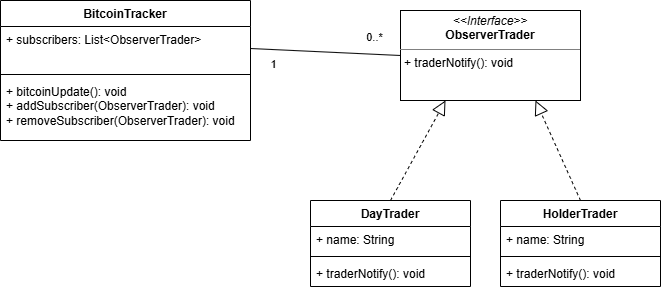

The diagram above was exported from draw.io. Its source (the exported page's mxGraphModel, read from the mxfile embedded in the PNG):
<mxGraphModel dx="1453" dy="837" grid="1" gridSize="10" guides="1" tooltips="1" connect="1" arrows="1" fold="1" page="1" pageScale="1" pageWidth="827" pageHeight="1169" math="0" shadow="0">
  <root>
    <mxCell id="0" />
    <mxCell id="1" parent="0" />
    <mxCell id="v_3JpSXiOyd5fqnMV23y-1" parent="1" style="swimlane;fontStyle=1;align=center;verticalAlign=top;childLayout=stackLayout;horizontal=1;startSize=26;horizontalStack=0;resizeParent=1;resizeParentMax=0;resizeLast=0;collapsible=1;marginBottom=0;whiteSpace=wrap;html=1;" value="BitcoinTracker" vertex="1">
      <mxGeometry height="140" width="250" x="70" y="600" as="geometry" />
    </mxCell>
    <mxCell id="v_3JpSXiOyd5fqnMV23y-2" parent="v_3JpSXiOyd5fqnMV23y-1" style="text;strokeColor=none;fillColor=none;align=left;verticalAlign=top;spacingLeft=4;spacingRight=4;overflow=hidden;rotatable=0;points=[[0,0.5],[1,0.5]];portConstraint=eastwest;whiteSpace=wrap;html=1;" value="+ subscribers: List&amp;lt;ObserverTrader&amp;gt;" vertex="1">
      <mxGeometry height="44" width="250" y="26" as="geometry" />
    </mxCell>
    <mxCell id="v_3JpSXiOyd5fqnMV23y-3" parent="v_3JpSXiOyd5fqnMV23y-1" style="line;strokeWidth=1;fillColor=none;align=left;verticalAlign=middle;spacingTop=-1;spacingLeft=3;spacingRight=3;rotatable=0;labelPosition=right;points=[];portConstraint=eastwest;strokeColor=inherit;" value="" vertex="1">
      <mxGeometry height="8" width="250" y="70" as="geometry" />
    </mxCell>
    <mxCell id="v_3JpSXiOyd5fqnMV23y-4" parent="v_3JpSXiOyd5fqnMV23y-1" style="text;strokeColor=none;fillColor=none;align=left;verticalAlign=top;spacingLeft=4;spacingRight=4;overflow=hidden;rotatable=0;points=[[0,0.5],[1,0.5]];portConstraint=eastwest;whiteSpace=wrap;html=1;" value="+ bitcoinUpdate(): void&lt;div&gt;+ addSubscriber(ObserverTrader): void&lt;/div&gt;&lt;div&gt;+ removeSubscriber(ObserverTrader): void&lt;/div&gt;" vertex="1">
      <mxGeometry height="62" width="250" y="78" as="geometry" />
    </mxCell>
    <mxCell id="v_3JpSXiOyd5fqnMV23y-10" parent="1" style="verticalAlign=top;align=left;overflow=fill;html=1;whiteSpace=wrap;" value="&lt;p style=&quot;margin:0px;margin-top:4px;text-align:center;&quot;&gt;&lt;i&gt;&amp;lt;&amp;lt;Interface&amp;gt;&amp;gt;&lt;/i&gt;&lt;br&gt;&lt;b&gt;ObserverTrader&lt;/b&gt;&lt;/p&gt;&lt;hr size=&quot;1&quot; style=&quot;border-style:solid;&quot;&gt;&lt;p style=&quot;margin:0px;margin-left:4px;&quot;&gt;+ traderNotify(): void&lt;br&gt;&lt;/p&gt;" vertex="1">
      <mxGeometry height="90" width="180" x="470" y="610" as="geometry" />
    </mxCell>
    <mxCell id="v_3JpSXiOyd5fqnMV23y-11" edge="1" parent="1" source="v_3JpSXiOyd5fqnMV23y-2" style="endArrow=none;html=1;rounded=0;exitX=1;exitY=0.5;exitDx=0;exitDy=0;entryX=0;entryY=0.5;entryDx=0;entryDy=0;" target="v_3JpSXiOyd5fqnMV23y-10" value="">
      <mxGeometry height="50" relative="1" width="50" as="geometry">
        <mxPoint x="390" y="840" as="sourcePoint" />
        <mxPoint x="440" y="790" as="targetPoint" />
      </mxGeometry>
    </mxCell>
    <mxCell id="v_3JpSXiOyd5fqnMV23y-12" connectable="0" parent="v_3JpSXiOyd5fqnMV23y-11" style="edgeLabel;html=1;align=center;verticalAlign=middle;resizable=0;points=[];" value="1" vertex="1">
      <mxGeometry relative="1" x="-0.7019" y="2" as="geometry">
        <mxPoint y="17" as="offset" />
      </mxGeometry>
    </mxCell>
    <mxCell id="v_3JpSXiOyd5fqnMV23y-13" connectable="0" parent="v_3JpSXiOyd5fqnMV23y-11" style="edgeLabel;html=1;align=center;verticalAlign=middle;resizable=0;points=[];" value="0..*" vertex="1">
      <mxGeometry relative="1" x="0.7491" y="2" as="geometry">
        <mxPoint x="-8" y="-16" as="offset" />
      </mxGeometry>
    </mxCell>
    <mxCell id="v_3JpSXiOyd5fqnMV23y-14" parent="1" style="swimlane;fontStyle=1;align=center;verticalAlign=top;childLayout=stackLayout;horizontal=1;startSize=26;horizontalStack=0;resizeParent=1;resizeParentMax=0;resizeLast=0;collapsible=1;marginBottom=0;whiteSpace=wrap;html=1;" value="DayTrader" vertex="1">
      <mxGeometry height="86" width="160" x="380" y="800" as="geometry" />
    </mxCell>
    <mxCell id="v_3JpSXiOyd5fqnMV23y-15" parent="v_3JpSXiOyd5fqnMV23y-14" style="text;strokeColor=none;fillColor=none;align=left;verticalAlign=top;spacingLeft=4;spacingRight=4;overflow=hidden;rotatable=0;points=[[0,0.5],[1,0.5]];portConstraint=eastwest;whiteSpace=wrap;html=1;" value="+ name: String" vertex="1">
      <mxGeometry height="26" width="160" y="26" as="geometry" />
    </mxCell>
    <mxCell id="v_3JpSXiOyd5fqnMV23y-16" parent="v_3JpSXiOyd5fqnMV23y-14" style="line;strokeWidth=1;fillColor=none;align=left;verticalAlign=middle;spacingTop=-1;spacingLeft=3;spacingRight=3;rotatable=0;labelPosition=right;points=[];portConstraint=eastwest;strokeColor=inherit;" value="" vertex="1">
      <mxGeometry height="8" width="160" y="52" as="geometry" />
    </mxCell>
    <mxCell id="v_3JpSXiOyd5fqnMV23y-17" parent="v_3JpSXiOyd5fqnMV23y-14" style="text;strokeColor=none;fillColor=none;align=left;verticalAlign=top;spacingLeft=4;spacingRight=4;overflow=hidden;rotatable=0;points=[[0,0.5],[1,0.5]];portConstraint=eastwest;whiteSpace=wrap;html=1;" value="+ traderNotify(): void" vertex="1">
      <mxGeometry height="26" width="160" y="60" as="geometry" />
    </mxCell>
    <mxCell id="v_3JpSXiOyd5fqnMV23y-18" parent="1" style="swimlane;fontStyle=1;align=center;verticalAlign=top;childLayout=stackLayout;horizontal=1;startSize=26;horizontalStack=0;resizeParent=1;resizeParentMax=0;resizeLast=0;collapsible=1;marginBottom=0;whiteSpace=wrap;html=1;" value="HolderTrader" vertex="1">
      <mxGeometry height="86" width="160" x="570" y="800" as="geometry" />
    </mxCell>
    <mxCell id="v_3JpSXiOyd5fqnMV23y-19" parent="v_3JpSXiOyd5fqnMV23y-18" style="text;strokeColor=none;fillColor=none;align=left;verticalAlign=top;spacingLeft=4;spacingRight=4;overflow=hidden;rotatable=0;points=[[0,0.5],[1,0.5]];portConstraint=eastwest;whiteSpace=wrap;html=1;" value="+ name: String" vertex="1">
      <mxGeometry height="26" width="160" y="26" as="geometry" />
    </mxCell>
    <mxCell id="v_3JpSXiOyd5fqnMV23y-20" parent="v_3JpSXiOyd5fqnMV23y-18" style="line;strokeWidth=1;fillColor=none;align=left;verticalAlign=middle;spacingTop=-1;spacingLeft=3;spacingRight=3;rotatable=0;labelPosition=right;points=[];portConstraint=eastwest;strokeColor=inherit;" value="" vertex="1">
      <mxGeometry height="8" width="160" y="52" as="geometry" />
    </mxCell>
    <mxCell id="v_3JpSXiOyd5fqnMV23y-21" parent="v_3JpSXiOyd5fqnMV23y-18" style="text;strokeColor=none;fillColor=none;align=left;verticalAlign=top;spacingLeft=4;spacingRight=4;overflow=hidden;rotatable=0;points=[[0,0.5],[1,0.5]];portConstraint=eastwest;whiteSpace=wrap;html=1;" value="+ traderNotify(): void" vertex="1">
      <mxGeometry height="26" width="160" y="60" as="geometry" />
    </mxCell>
    <mxCell id="v_3JpSXiOyd5fqnMV23y-23" edge="1" parent="1" source="v_3JpSXiOyd5fqnMV23y-14" style="endArrow=block;dashed=1;endFill=0;endSize=12;html=1;rounded=0;exitX=0.5;exitY=0;exitDx=0;exitDy=0;entryX=0.25;entryY=1;entryDx=0;entryDy=0;" target="v_3JpSXiOyd5fqnMV23y-10" value="">
      <mxGeometry relative="1" width="160" as="geometry">
        <mxPoint x="190" y="800" as="sourcePoint" />
        <mxPoint x="350" y="800" as="targetPoint" />
      </mxGeometry>
    </mxCell>
    <mxCell id="v_3JpSXiOyd5fqnMV23y-24" edge="1" parent="1" source="v_3JpSXiOyd5fqnMV23y-18" style="endArrow=block;dashed=1;endFill=0;endSize=12;html=1;rounded=0;exitX=0.5;exitY=0;exitDx=0;exitDy=0;entryX=0.75;entryY=1;entryDx=0;entryDy=0;" target="v_3JpSXiOyd5fqnMV23y-10" value="">
      <mxGeometry relative="1" width="160" as="geometry">
        <mxPoint x="440" y="770" as="sourcePoint" />
        <mxPoint x="520" y="690" as="targetPoint" />
      </mxGeometry>
    </mxCell>
  </root>
</mxGraphModel>